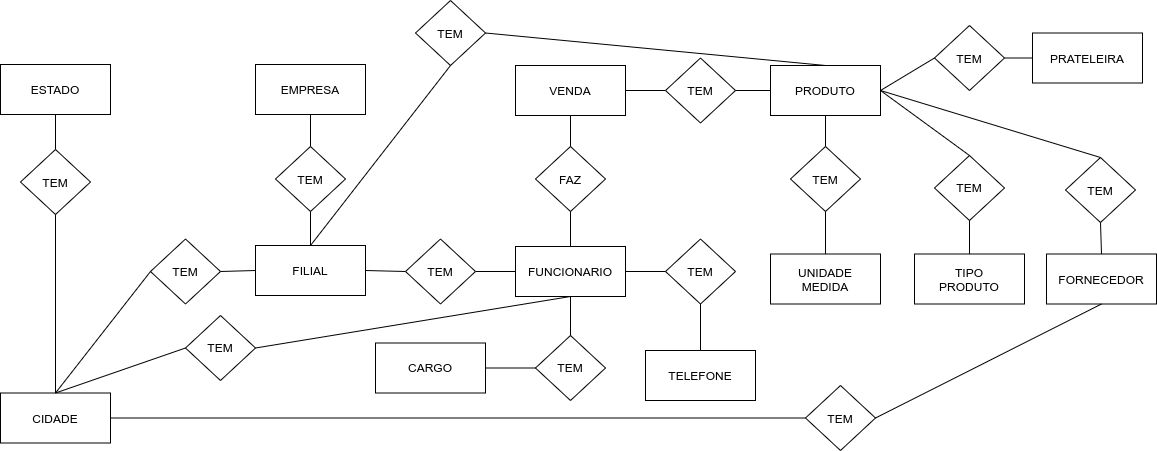

The diagram above was exported from draw.io. Its source (the exported page's mxGraphModel, read from the mxfile embedded in the PNG):
<mxGraphModel dx="2067" dy="613" grid="1" gridSize="10" guides="1" tooltips="1" connect="1" arrows="1" fold="1" page="1" pageScale="1" pageWidth="827" pageHeight="1169" math="0" shadow="0">
  <root>
    <mxCell id="0" />
    <mxCell id="1" parent="0" />
    <mxCell id="fBx5e2U8VNZyKXWX-0HJ-1" value="FUNCIONARIO" style="rounded=0;whiteSpace=wrap;html=1;" vertex="1" parent="1">
      <mxGeometry x="330" y="271" width="110" height="50" as="geometry" />
    </mxCell>
    <mxCell id="fBx5e2U8VNZyKXWX-0HJ-2" value="EMPRESA" style="rounded=0;whiteSpace=wrap;html=1;" vertex="1" parent="1">
      <mxGeometry x="70" y="89" width="110" height="50" as="geometry" />
    </mxCell>
    <mxCell id="fBx5e2U8VNZyKXWX-0HJ-3" value="FILIAL" style="rounded=0;whiteSpace=wrap;html=1;" vertex="1" parent="1">
      <mxGeometry x="70" y="270" width="110" height="50" as="geometry" />
    </mxCell>
    <mxCell id="fBx5e2U8VNZyKXWX-0HJ-4" value="TEM" style="rhombus;whiteSpace=wrap;html=1;" vertex="1" parent="1">
      <mxGeometry x="90" y="171" width="70" height="65" as="geometry" />
    </mxCell>
    <mxCell id="fBx5e2U8VNZyKXWX-0HJ-5" value="" style="endArrow=none;html=1;rounded=0;entryX=0.5;entryY=1;entryDx=0;entryDy=0;exitX=0.5;exitY=0;exitDx=0;exitDy=0;" edge="1" parent="1" source="fBx5e2U8VNZyKXWX-0HJ-4" target="fBx5e2U8VNZyKXWX-0HJ-2">
      <mxGeometry width="50" height="50" relative="1" as="geometry">
        <mxPoint x="390" y="250" as="sourcePoint" />
        <mxPoint x="440" y="200" as="targetPoint" />
      </mxGeometry>
    </mxCell>
    <mxCell id="fBx5e2U8VNZyKXWX-0HJ-6" value="" style="endArrow=none;html=1;rounded=0;entryX=0.5;entryY=1;entryDx=0;entryDy=0;exitX=0.5;exitY=0;exitDx=0;exitDy=0;" edge="1" parent="1" source="fBx5e2U8VNZyKXWX-0HJ-3" target="fBx5e2U8VNZyKXWX-0HJ-4">
      <mxGeometry width="50" height="50" relative="1" as="geometry">
        <mxPoint x="130" y="260" as="sourcePoint" />
        <mxPoint x="190" y="330" as="targetPoint" />
      </mxGeometry>
    </mxCell>
    <mxCell id="fBx5e2U8VNZyKXWX-0HJ-9" value="TEM" style="rhombus;whiteSpace=wrap;html=1;" vertex="1" parent="1">
      <mxGeometry x="220" y="263.5" width="70" height="65" as="geometry" />
    </mxCell>
    <mxCell id="fBx5e2U8VNZyKXWX-0HJ-10" value="" style="endArrow=none;html=1;rounded=0;entryX=0;entryY=0.5;entryDx=0;entryDy=0;exitX=1;exitY=0.5;exitDx=0;exitDy=0;" edge="1" parent="1" source="fBx5e2U8VNZyKXWX-0HJ-9" target="fBx5e2U8VNZyKXWX-0HJ-1">
      <mxGeometry width="50" height="50" relative="1" as="geometry">
        <mxPoint x="290" y="288.5" as="sourcePoint" />
        <mxPoint x="310" y="191" as="targetPoint" />
      </mxGeometry>
    </mxCell>
    <mxCell id="fBx5e2U8VNZyKXWX-0HJ-11" value="" style="endArrow=none;html=1;rounded=0;exitX=1;exitY=0.5;exitDx=0;exitDy=0;entryX=0;entryY=0.5;entryDx=0;entryDy=0;" edge="1" parent="1" source="fBx5e2U8VNZyKXWX-0HJ-3" target="fBx5e2U8VNZyKXWX-0HJ-9">
      <mxGeometry width="50" height="50" relative="1" as="geometry">
        <mxPoint x="390" y="250" as="sourcePoint" />
        <mxPoint x="440" y="200" as="targetPoint" />
      </mxGeometry>
    </mxCell>
    <mxCell id="fBx5e2U8VNZyKXWX-0HJ-13" value="CARGO" style="rounded=0;whiteSpace=wrap;html=1;" vertex="1" parent="1">
      <mxGeometry x="190" y="367.5" width="110" height="50" as="geometry" />
    </mxCell>
    <mxCell id="fBx5e2U8VNZyKXWX-0HJ-14" value="TEM" style="rhombus;whiteSpace=wrap;html=1;" vertex="1" parent="1">
      <mxGeometry x="350" y="360" width="70" height="65" as="geometry" />
    </mxCell>
    <mxCell id="fBx5e2U8VNZyKXWX-0HJ-15" value="" style="endArrow=none;html=1;rounded=0;entryX=0.5;entryY=1;entryDx=0;entryDy=0;exitX=0.5;exitY=0;exitDx=0;exitDy=0;" edge="1" parent="1" source="fBx5e2U8VNZyKXWX-0HJ-14" target="fBx5e2U8VNZyKXWX-0HJ-1">
      <mxGeometry width="50" height="50" relative="1" as="geometry">
        <mxPoint x="430" y="370" as="sourcePoint" />
        <mxPoint x="480" y="320" as="targetPoint" />
      </mxGeometry>
    </mxCell>
    <mxCell id="fBx5e2U8VNZyKXWX-0HJ-16" value="" style="endArrow=none;html=1;rounded=0;entryX=0;entryY=0.5;entryDx=0;entryDy=0;exitX=1;exitY=0.5;exitDx=0;exitDy=0;" edge="1" parent="1" source="fBx5e2U8VNZyKXWX-0HJ-13" target="fBx5e2U8VNZyKXWX-0HJ-14">
      <mxGeometry width="50" height="50" relative="1" as="geometry">
        <mxPoint x="460" y="410" as="sourcePoint" />
        <mxPoint x="510" y="360" as="targetPoint" />
      </mxGeometry>
    </mxCell>
    <mxCell id="fBx5e2U8VNZyKXWX-0HJ-17" value="TEM" style="rhombus;whiteSpace=wrap;html=1;" vertex="1" parent="1">
      <mxGeometry x="480" y="263.5" width="70" height="65" as="geometry" />
    </mxCell>
    <mxCell id="fBx5e2U8VNZyKXWX-0HJ-18" value="TELEFONE" style="rounded=0;whiteSpace=wrap;html=1;" vertex="1" parent="1">
      <mxGeometry x="460" y="375" width="110" height="50" as="geometry" />
    </mxCell>
    <mxCell id="fBx5e2U8VNZyKXWX-0HJ-19" value="" style="endArrow=none;html=1;rounded=0;entryX=0;entryY=0.5;entryDx=0;entryDy=0;exitX=1;exitY=0.5;exitDx=0;exitDy=0;" edge="1" parent="1" source="fBx5e2U8VNZyKXWX-0HJ-1" target="fBx5e2U8VNZyKXWX-0HJ-17">
      <mxGeometry width="50" height="50" relative="1" as="geometry">
        <mxPoint x="460" y="250" as="sourcePoint" />
        <mxPoint x="510" y="200" as="targetPoint" />
      </mxGeometry>
    </mxCell>
    <mxCell id="fBx5e2U8VNZyKXWX-0HJ-20" value="" style="endArrow=none;html=1;rounded=0;entryX=0.5;entryY=0;entryDx=0;entryDy=0;exitX=0.5;exitY=1;exitDx=0;exitDy=0;" edge="1" parent="1" source="fBx5e2U8VNZyKXWX-0HJ-17" target="fBx5e2U8VNZyKXWX-0HJ-18">
      <mxGeometry width="50" height="50" relative="1" as="geometry">
        <mxPoint x="490" y="250" as="sourcePoint" />
        <mxPoint x="540" y="200" as="targetPoint" />
      </mxGeometry>
    </mxCell>
    <mxCell id="fBx5e2U8VNZyKXWX-0HJ-21" value="VENDA" style="rounded=0;whiteSpace=wrap;html=1;" vertex="1" parent="1">
      <mxGeometry x="330" y="90" width="110" height="50" as="geometry" />
    </mxCell>
    <mxCell id="fBx5e2U8VNZyKXWX-0HJ-22" value="FAZ" style="rhombus;whiteSpace=wrap;html=1;" vertex="1" parent="1">
      <mxGeometry x="350" y="171" width="70" height="65" as="geometry" />
    </mxCell>
    <mxCell id="fBx5e2U8VNZyKXWX-0HJ-23" value="" style="endArrow=none;html=1;rounded=0;exitX=0.5;exitY=0;exitDx=0;exitDy=0;entryX=0.5;entryY=1;entryDx=0;entryDy=0;" edge="1" parent="1" source="fBx5e2U8VNZyKXWX-0HJ-1" target="fBx5e2U8VNZyKXWX-0HJ-22">
      <mxGeometry width="50" height="50" relative="1" as="geometry">
        <mxPoint x="480" y="220" as="sourcePoint" />
        <mxPoint x="530" y="170" as="targetPoint" />
      </mxGeometry>
    </mxCell>
    <mxCell id="fBx5e2U8VNZyKXWX-0HJ-24" value="" style="endArrow=none;html=1;rounded=0;exitX=0.5;exitY=0;exitDx=0;exitDy=0;entryX=0.5;entryY=1;entryDx=0;entryDy=0;" edge="1" parent="1" source="fBx5e2U8VNZyKXWX-0HJ-22" target="fBx5e2U8VNZyKXWX-0HJ-21">
      <mxGeometry width="50" height="50" relative="1" as="geometry">
        <mxPoint x="460" y="190" as="sourcePoint" />
        <mxPoint x="510" y="140" as="targetPoint" />
      </mxGeometry>
    </mxCell>
    <mxCell id="fBx5e2U8VNZyKXWX-0HJ-25" value="PRODUTO" style="rounded=0;whiteSpace=wrap;html=1;" vertex="1" parent="1">
      <mxGeometry x="585" y="90" width="110" height="50" as="geometry" />
    </mxCell>
    <mxCell id="fBx5e2U8VNZyKXWX-0HJ-26" value="" style="endArrow=none;html=1;rounded=0;entryX=0;entryY=0.5;entryDx=0;entryDy=0;exitX=1;exitY=0.5;exitDx=0;exitDy=0;" edge="1" parent="1" source="fBx5e2U8VNZyKXWX-0HJ-21" target="fBx5e2U8VNZyKXWX-0HJ-27">
      <mxGeometry width="50" height="50" relative="1" as="geometry">
        <mxPoint x="440" y="220" as="sourcePoint" />
        <mxPoint x="490" y="170" as="targetPoint" />
      </mxGeometry>
    </mxCell>
    <mxCell id="fBx5e2U8VNZyKXWX-0HJ-27" value="TEM" style="rhombus;whiteSpace=wrap;html=1;" vertex="1" parent="1">
      <mxGeometry x="480" y="82.5" width="70" height="65" as="geometry" />
    </mxCell>
    <mxCell id="fBx5e2U8VNZyKXWX-0HJ-28" value="" style="endArrow=none;html=1;rounded=0;entryX=0;entryY=0.5;entryDx=0;entryDy=0;exitX=1;exitY=0.5;exitDx=0;exitDy=0;" edge="1" parent="1" source="fBx5e2U8VNZyKXWX-0HJ-27" target="fBx5e2U8VNZyKXWX-0HJ-25">
      <mxGeometry width="50" height="50" relative="1" as="geometry">
        <mxPoint x="500" y="240" as="sourcePoint" />
        <mxPoint x="550" y="190" as="targetPoint" />
      </mxGeometry>
    </mxCell>
    <mxCell id="fBx5e2U8VNZyKXWX-0HJ-29" value="TEM" style="rhombus;whiteSpace=wrap;html=1;" vertex="1" parent="1">
      <mxGeometry x="230" y="25" width="70" height="65" as="geometry" />
    </mxCell>
    <mxCell id="fBx5e2U8VNZyKXWX-0HJ-30" value="" style="endArrow=none;html=1;rounded=0;entryX=0.5;entryY=0;entryDx=0;entryDy=0;exitX=1;exitY=0.5;exitDx=0;exitDy=0;" edge="1" parent="1" source="fBx5e2U8VNZyKXWX-0HJ-29" target="fBx5e2U8VNZyKXWX-0HJ-25">
      <mxGeometry width="50" height="50" relative="1" as="geometry">
        <mxPoint x="400" y="210" as="sourcePoint" />
        <mxPoint x="450" y="160" as="targetPoint" />
        <Array as="points" />
      </mxGeometry>
    </mxCell>
    <mxCell id="fBx5e2U8VNZyKXWX-0HJ-31" value="" style="endArrow=none;html=1;rounded=0;entryX=0.5;entryY=1;entryDx=0;entryDy=0;exitX=0.5;exitY=0;exitDx=0;exitDy=0;" edge="1" parent="1" source="fBx5e2U8VNZyKXWX-0HJ-3" target="fBx5e2U8VNZyKXWX-0HJ-29">
      <mxGeometry width="50" height="50" relative="1" as="geometry">
        <mxPoint x="160" y="260" as="sourcePoint" />
        <mxPoint x="210" y="210" as="targetPoint" />
        <Array as="points" />
      </mxGeometry>
    </mxCell>
    <mxCell id="fBx5e2U8VNZyKXWX-0HJ-32" value="TEM" style="rhombus;whiteSpace=wrap;html=1;" vertex="1" parent="1">
      <mxGeometry x="605" y="171" width="70" height="65" as="geometry" />
    </mxCell>
    <mxCell id="fBx5e2U8VNZyKXWX-0HJ-33" value="UNIDADE&lt;br&gt;MEDIDA" style="rounded=0;whiteSpace=wrap;html=1;" vertex="1" parent="1">
      <mxGeometry x="585" y="278.5" width="110" height="50" as="geometry" />
    </mxCell>
    <mxCell id="fBx5e2U8VNZyKXWX-0HJ-34" value="" style="endArrow=none;html=1;rounded=0;entryX=0.5;entryY=1;entryDx=0;entryDy=0;exitX=0.5;exitY=0;exitDx=0;exitDy=0;" edge="1" parent="1" source="fBx5e2U8VNZyKXWX-0HJ-32" target="fBx5e2U8VNZyKXWX-0HJ-25">
      <mxGeometry width="50" height="50" relative="1" as="geometry">
        <mxPoint x="550" y="210" as="sourcePoint" />
        <mxPoint x="600" y="160" as="targetPoint" />
      </mxGeometry>
    </mxCell>
    <mxCell id="fBx5e2U8VNZyKXWX-0HJ-35" value="" style="endArrow=none;html=1;rounded=0;entryX=0.5;entryY=1;entryDx=0;entryDy=0;exitX=0.5;exitY=0;exitDx=0;exitDy=0;" edge="1" parent="1" source="fBx5e2U8VNZyKXWX-0HJ-33" target="fBx5e2U8VNZyKXWX-0HJ-32">
      <mxGeometry width="50" height="50" relative="1" as="geometry">
        <mxPoint x="720" y="270" as="sourcePoint" />
        <mxPoint x="770" y="220" as="targetPoint" />
      </mxGeometry>
    </mxCell>
    <mxCell id="fBx5e2U8VNZyKXWX-0HJ-36" value="PRATELEIRA" style="rounded=0;whiteSpace=wrap;html=1;" vertex="1" parent="1">
      <mxGeometry x="847" y="57.5" width="110" height="50" as="geometry" />
    </mxCell>
    <mxCell id="fBx5e2U8VNZyKXWX-0HJ-37" value="TEM" style="rhombus;whiteSpace=wrap;html=1;" vertex="1" parent="1">
      <mxGeometry x="749" y="50" width="70" height="65" as="geometry" />
    </mxCell>
    <mxCell id="fBx5e2U8VNZyKXWX-0HJ-38" value="" style="endArrow=none;html=1;rounded=0;entryX=0;entryY=0.5;entryDx=0;entryDy=0;exitX=1;exitY=0.5;exitDx=0;exitDy=0;" edge="1" parent="1" source="fBx5e2U8VNZyKXWX-0HJ-25" target="fBx5e2U8VNZyKXWX-0HJ-37">
      <mxGeometry width="50" height="50" relative="1" as="geometry">
        <mxPoint x="710" y="270" as="sourcePoint" />
        <mxPoint x="760" y="220" as="targetPoint" />
      </mxGeometry>
    </mxCell>
    <mxCell id="fBx5e2U8VNZyKXWX-0HJ-39" value="" style="endArrow=none;html=1;rounded=0;entryX=0;entryY=0.5;entryDx=0;entryDy=0;exitX=1;exitY=0.5;exitDx=0;exitDy=0;" edge="1" parent="1" source="fBx5e2U8VNZyKXWX-0HJ-37" target="fBx5e2U8VNZyKXWX-0HJ-36">
      <mxGeometry width="50" height="50" relative="1" as="geometry">
        <mxPoint x="780" y="260" as="sourcePoint" />
        <mxPoint x="830" y="210" as="targetPoint" />
      </mxGeometry>
    </mxCell>
    <mxCell id="fBx5e2U8VNZyKXWX-0HJ-40" value="TEM" style="rhombus;whiteSpace=wrap;html=1;" vertex="1" parent="1">
      <mxGeometry x="749" y="180" width="70" height="65" as="geometry" />
    </mxCell>
    <mxCell id="fBx5e2U8VNZyKXWX-0HJ-41" value="" style="endArrow=none;html=1;rounded=0;entryX=0.5;entryY=0;entryDx=0;entryDy=0;exitX=1;exitY=0.5;exitDx=0;exitDy=0;" edge="1" parent="1" source="fBx5e2U8VNZyKXWX-0HJ-25" target="fBx5e2U8VNZyKXWX-0HJ-40">
      <mxGeometry width="50" height="50" relative="1" as="geometry">
        <mxPoint x="680" y="200" as="sourcePoint" />
        <mxPoint x="730" y="150" as="targetPoint" />
      </mxGeometry>
    </mxCell>
    <mxCell id="fBx5e2U8VNZyKXWX-0HJ-42" value="TIPO&lt;br&gt;PRODUTO" style="rounded=0;whiteSpace=wrap;html=1;" vertex="1" parent="1">
      <mxGeometry x="729" y="278.5" width="110" height="50" as="geometry" />
    </mxCell>
    <mxCell id="fBx5e2U8VNZyKXWX-0HJ-43" value="" style="endArrow=none;html=1;rounded=0;entryX=0.5;entryY=1;entryDx=0;entryDy=0;exitX=0.5;exitY=0;exitDx=0;exitDy=0;" edge="1" parent="1" source="fBx5e2U8VNZyKXWX-0HJ-42" target="fBx5e2U8VNZyKXWX-0HJ-40">
      <mxGeometry width="50" height="50" relative="1" as="geometry">
        <mxPoint x="680" y="300" as="sourcePoint" />
        <mxPoint x="730" y="250" as="targetPoint" />
      </mxGeometry>
    </mxCell>
    <mxCell id="fBx5e2U8VNZyKXWX-0HJ-44" value="FORNECEDOR" style="rounded=0;whiteSpace=wrap;html=1;" vertex="1" parent="1">
      <mxGeometry x="861" y="278.5" width="110" height="50" as="geometry" />
    </mxCell>
    <mxCell id="fBx5e2U8VNZyKXWX-0HJ-45" value="TEM" style="rhombus;whiteSpace=wrap;html=1;" vertex="1" parent="1">
      <mxGeometry x="880" y="182" width="70" height="65" as="geometry" />
    </mxCell>
    <mxCell id="fBx5e2U8VNZyKXWX-0HJ-46" value="" style="endArrow=none;html=1;rounded=0;entryX=0.5;entryY=0;entryDx=0;entryDy=0;exitX=1;exitY=0.5;exitDx=0;exitDy=0;" edge="1" parent="1" source="fBx5e2U8VNZyKXWX-0HJ-25" target="fBx5e2U8VNZyKXWX-0HJ-45">
      <mxGeometry width="50" height="50" relative="1" as="geometry">
        <mxPoint x="800" y="230" as="sourcePoint" />
        <mxPoint x="850" y="180" as="targetPoint" />
      </mxGeometry>
    </mxCell>
    <mxCell id="fBx5e2U8VNZyKXWX-0HJ-47" value="" style="endArrow=none;html=1;rounded=0;entryX=0.5;entryY=0;entryDx=0;entryDy=0;exitX=0.5;exitY=1;exitDx=0;exitDy=0;" edge="1" parent="1" source="fBx5e2U8VNZyKXWX-0HJ-45" target="fBx5e2U8VNZyKXWX-0HJ-44">
      <mxGeometry width="50" height="50" relative="1" as="geometry">
        <mxPoint x="820" y="410" as="sourcePoint" />
        <mxPoint x="870" y="360" as="targetPoint" />
      </mxGeometry>
    </mxCell>
    <mxCell id="fBx5e2U8VNZyKXWX-0HJ-48" value="CIDADE" style="rounded=0;whiteSpace=wrap;html=1;" vertex="1" parent="1">
      <mxGeometry x="-185" y="417.5" width="110" height="50" as="geometry" />
    </mxCell>
    <mxCell id="fBx5e2U8VNZyKXWX-0HJ-49" value="TEM" style="rhombus;whiteSpace=wrap;html=1;" vertex="1" parent="1">
      <mxGeometry x="-35" y="263.5" width="70" height="65" as="geometry" />
    </mxCell>
    <mxCell id="fBx5e2U8VNZyKXWX-0HJ-50" value="" style="endArrow=none;html=1;rounded=0;entryX=0;entryY=0.5;entryDx=0;entryDy=0;exitX=1;exitY=0.5;exitDx=0;exitDy=0;" edge="1" parent="1" source="fBx5e2U8VNZyKXWX-0HJ-49" target="fBx5e2U8VNZyKXWX-0HJ-3">
      <mxGeometry width="50" height="50" relative="1" as="geometry">
        <mxPoint x="-40" y="410" as="sourcePoint" />
        <mxPoint x="10" y="360" as="targetPoint" />
      </mxGeometry>
    </mxCell>
    <mxCell id="fBx5e2U8VNZyKXWX-0HJ-51" value="" style="endArrow=none;html=1;rounded=0;entryX=0;entryY=0.5;entryDx=0;entryDy=0;exitX=0.5;exitY=0;exitDx=0;exitDy=0;" edge="1" parent="1" source="fBx5e2U8VNZyKXWX-0HJ-48" target="fBx5e2U8VNZyKXWX-0HJ-49">
      <mxGeometry width="50" height="50" relative="1" as="geometry">
        <mxPoint x="-160" y="390" as="sourcePoint" />
        <mxPoint x="-110" y="340" as="targetPoint" />
      </mxGeometry>
    </mxCell>
    <mxCell id="fBx5e2U8VNZyKXWX-0HJ-52" value="ESTADO" style="rounded=0;whiteSpace=wrap;html=1;" vertex="1" parent="1">
      <mxGeometry x="-185" y="89" width="110" height="50" as="geometry" />
    </mxCell>
    <mxCell id="fBx5e2U8VNZyKXWX-0HJ-53" value="TEM" style="rhombus;whiteSpace=wrap;html=1;" vertex="1" parent="1">
      <mxGeometry x="-165" y="174" width="70" height="65" as="geometry" />
    </mxCell>
    <mxCell id="fBx5e2U8VNZyKXWX-0HJ-54" value="" style="endArrow=none;html=1;rounded=0;entryX=0.5;entryY=0;entryDx=0;entryDy=0;exitX=0.5;exitY=1;exitDx=0;exitDy=0;" edge="1" parent="1" source="fBx5e2U8VNZyKXWX-0HJ-53" target="fBx5e2U8VNZyKXWX-0HJ-48">
      <mxGeometry width="50" height="50" relative="1" as="geometry">
        <mxPoint x="-150" y="400" as="sourcePoint" />
        <mxPoint x="-100" y="350" as="targetPoint" />
      </mxGeometry>
    </mxCell>
    <mxCell id="fBx5e2U8VNZyKXWX-0HJ-55" value="" style="endArrow=none;html=1;rounded=0;exitX=0.5;exitY=0;exitDx=0;exitDy=0;" edge="1" parent="1" source="fBx5e2U8VNZyKXWX-0HJ-53" target="fBx5e2U8VNZyKXWX-0HJ-52">
      <mxGeometry width="50" height="50" relative="1" as="geometry">
        <mxPoint x="-110" y="200" as="sourcePoint" />
        <mxPoint x="-60" y="150" as="targetPoint" />
      </mxGeometry>
    </mxCell>
    <mxCell id="fBx5e2U8VNZyKXWX-0HJ-56" value="TEM" style="rhombus;whiteSpace=wrap;html=1;" vertex="1" parent="1">
      <mxGeometry x="620" y="410" width="70" height="65" as="geometry" />
    </mxCell>
    <mxCell id="fBx5e2U8VNZyKXWX-0HJ-57" value="" style="endArrow=none;html=1;rounded=0;entryX=0.5;entryY=1;entryDx=0;entryDy=0;exitX=1;exitY=0.5;exitDx=0;exitDy=0;" edge="1" parent="1" source="fBx5e2U8VNZyKXWX-0HJ-60" target="fBx5e2U8VNZyKXWX-0HJ-1">
      <mxGeometry width="50" height="50" relative="1" as="geometry">
        <mxPoint x="120" y="385" as="sourcePoint" />
        <mxPoint x="480" y="230" as="targetPoint" />
      </mxGeometry>
    </mxCell>
    <mxCell id="fBx5e2U8VNZyKXWX-0HJ-58" value="" style="endArrow=none;html=1;rounded=0;entryX=0.5;entryY=1;entryDx=0;entryDy=0;exitX=1;exitY=0.5;exitDx=0;exitDy=0;" edge="1" parent="1" source="fBx5e2U8VNZyKXWX-0HJ-56" target="fBx5e2U8VNZyKXWX-0HJ-44">
      <mxGeometry width="50" height="50" relative="1" as="geometry">
        <mxPoint x="760" y="410" as="sourcePoint" />
        <mxPoint x="810" y="360" as="targetPoint" />
      </mxGeometry>
    </mxCell>
    <mxCell id="fBx5e2U8VNZyKXWX-0HJ-60" value="TEM" style="rhombus;whiteSpace=wrap;html=1;" vertex="1" parent="1">
      <mxGeometry y="340" width="70" height="65" as="geometry" />
    </mxCell>
    <mxCell id="fBx5e2U8VNZyKXWX-0HJ-61" value="" style="endArrow=none;html=1;rounded=0;entryX=0;entryY=0.5;entryDx=0;entryDy=0;exitX=0.5;exitY=0;exitDx=0;exitDy=0;" edge="1" parent="1" source="fBx5e2U8VNZyKXWX-0HJ-48" target="fBx5e2U8VNZyKXWX-0HJ-60">
      <mxGeometry width="50" height="50" relative="1" as="geometry">
        <mxPoint x="90" y="280" as="sourcePoint" />
        <mxPoint x="140" y="230" as="targetPoint" />
        <Array as="points" />
      </mxGeometry>
    </mxCell>
    <mxCell id="fBx5e2U8VNZyKXWX-0HJ-62" value="" style="endArrow=none;html=1;rounded=0;entryX=0;entryY=0.5;entryDx=0;entryDy=0;exitX=1;exitY=0.5;exitDx=0;exitDy=0;" edge="1" parent="1" source="fBx5e2U8VNZyKXWX-0HJ-48" target="fBx5e2U8VNZyKXWX-0HJ-56">
      <mxGeometry width="50" height="50" relative="1" as="geometry">
        <mxPoint x="250" y="570" as="sourcePoint" />
        <mxPoint x="300" y="520" as="targetPoint" />
      </mxGeometry>
    </mxCell>
  </root>
</mxGraphModel>